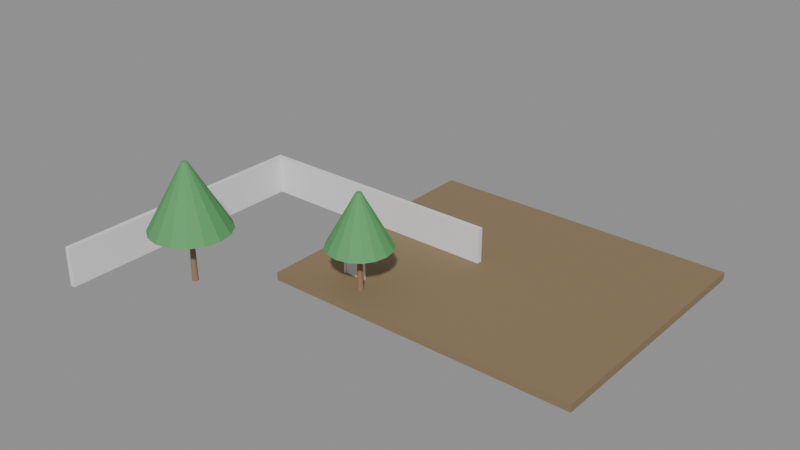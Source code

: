 # Source: e2028_after.blend  (saved by Blender 5.2.44; exported with 4.5.12 LTS)
import bpy
from mathutils import Matrix  # noqa: F401  (used for matrix-valued properties, if any)

bpy.ops.wm.read_factory_settings(use_empty=True)
scene = bpy.context.scene
scene.name = 'Scene'

# ---- materials (node trees are filled in below, after node groups)
mat_cesped = bpy.data.materials.new('Cesped')
mat_ladrillo_rojo = bpy.data.materials.new('Ladrillo_Rojo')
mat_madera_tronco = bpy.data.materials.new('Madera_Tronco')
mat_follaje = bpy.data.materials.new('Follaje')
mat_marco_pintura = bpy.data.materials.new('Marco_Pintura')
mat_madera = bpy.data.materials.new('Madera')

# ---- material node trees
mat_cesped.use_nodes = True; mat_cesped.node_tree.nodes.clear()
_N = mat_cesped.node_tree.nodes; _L = mat_cesped.node_tree.links
n0 = _N.new('ShaderNodeBsdfPrincipled'); n0.name = 'Principled BSDF'; n0.location = (-200, 100)
n0.inputs[0].default_value = (0.25, 0.18, 0.1, 1.0)
n0.inputs[2].default_value = 0.9
n0.inputs[3].default_value = 1.45
n0.inputs[10].default_value = 0.005
n1 = _N.new('ShaderNodeOutputMaterial'); n1.name = 'Material Output'; n1.location = (200, 100)
_L.new(n0.outputs[0], n1.inputs[0])
n1.is_active_output = True
mat_ladrillo_rojo.use_nodes = True; mat_ladrillo_rojo.node_tree.nodes.clear()
_N = mat_ladrillo_rojo.node_tree.nodes; _L = mat_ladrillo_rojo.node_tree.links
n0 = _N.new('ShaderNodeBsdfPrincipled'); n0.name = 'Principled BSDF'; n0.location = (-200, 100)
n0.inputs[3].default_value = 1.45
n0.inputs[10].default_value = 0.005
n1 = _N.new('ShaderNodeOutputMaterial'); n1.name = 'Material Output'; n1.location = (200, 100)
_L.new(n0.outputs[0], n1.inputs[0])
n1.is_active_output = True
mat_madera_tronco.use_nodes = True; mat_madera_tronco.node_tree.nodes.clear()
_N = mat_madera_tronco.node_tree.nodes; _L = mat_madera_tronco.node_tree.links
n0 = _N.new('ShaderNodeBsdfPrincipled'); n0.name = 'Principled BSDF'; n0.location = (-200, 100)
n0.inputs[0].default_value = (0.28, 0.18, 0.1, 1.0)
n0.inputs[2].default_value = 0.9
n0.inputs[3].default_value = 1.45
n0.inputs[10].default_value = 0.005
n1 = _N.new('ShaderNodeOutputMaterial'); n1.name = 'Material Output'; n1.location = (200, 100)
_L.new(n0.outputs[0], n1.inputs[0])
n1.is_active_output = True
mat_follaje.use_nodes = True; mat_follaje.node_tree.nodes.clear()
_N = mat_follaje.node_tree.nodes; _L = mat_follaje.node_tree.links
n0 = _N.new('ShaderNodeBsdfPrincipled'); n0.name = 'Principled BSDF'; n0.location = (-200, 100)
n0.inputs[0].default_value = (0.1, 0.35, 0.12, 1.0)
n0.inputs[2].default_value = 0.8
n0.inputs[3].default_value = 1.45
n0.inputs[10].default_value = 0.005
n1 = _N.new('ShaderNodeOutputMaterial'); n1.name = 'Material Output'; n1.location = (200, 100)
_L.new(n0.outputs[0], n1.inputs[0])
n1.is_active_output = True
mat_marco_pintura.use_nodes = True; mat_marco_pintura.node_tree.nodes.clear()
_N = mat_marco_pintura.node_tree.nodes; _L = mat_marco_pintura.node_tree.links
n0 = _N.new('ShaderNodeBsdfPrincipled'); n0.name = 'Principled BSDF'; n0.location = (-200, 100)
n0.inputs[3].default_value = 1.45
n0.inputs[10].default_value = 0.005
n1 = _N.new('ShaderNodeOutputMaterial'); n1.name = 'Material Output'; n1.location = (200, 100)
_L.new(n0.outputs[0], n1.inputs[0])
n1.is_active_output = True
mat_madera.use_nodes = True; mat_madera.node_tree.nodes.clear()
_N = mat_madera.node_tree.nodes; _L = mat_madera.node_tree.links
n0 = _N.new('ShaderNodeBsdfPrincipled'); n0.name = 'Principled BSDF'; n0.location = (-200, 100)
n0.inputs[3].default_value = 1.45
n0.inputs[10].default_value = 0.005
n1 = _N.new('ShaderNodeOutputMaterial'); n1.name = 'Material Output'; n1.location = (200, 100)
_L.new(n0.outputs[0], n1.inputs[0])
n1.is_active_output = True

# ---- meshes
me_suelo_parque_cuerpo_mesh = bpy.data.meshes.new('Suelo_Parque_Cuerpo_mesh')
me_suelo_parque_cuerpo_mesh.from_pydata([(0.0, 0.0, 0.0), (12.0, 0.0, 0.0), (12.0, 10.0, 0.0), (0.0, 10.0, 0.0), (0.0, 0.0, 0.3), (12.0, 0.0, 0.3), (12.0, 10.0, 0.3), (0.0, 10.0, 0.3)], [], [(0, 1, 2, 3), (4, 5, 6, 7), (0, 1, 5, 4), (1, 2, 6, 5), (2, 3, 7, 6), (3, 0, 4, 7)])
me_suelo_parque_cuerpo_mesh.materials.append(mat_cesped)
me_suelo_parque_cuerpo_mesh.update()
me_muro_fondo_cuerpo_mesh = bpy.data.meshes.new('Muro_Fondo_Cuerpo_mesh')
me_muro_fondo_cuerpo_mesh.from_pydata([(0.0, 0.0, 0.0), (10.0, 0.0, 0.0), (10.0, 0.2, 0.0), (0.0, 0.2, 0.0), (0.0, 0.0, 1.5), (10.0, 0.0, 1.5), (10.0, 0.2, 1.5), (0.0, 0.2, 1.5)], [], [(0, 1, 2, 3), (4, 5, 6, 7), (0, 1, 5, 4), (1, 2, 6, 5), (2, 3, 7, 6), (3, 0, 4, 7)])
me_muro_fondo_cuerpo_mesh.materials.append(mat_ladrillo_rojo)
me_muro_fondo_cuerpo_mesh.update()
me_muro_lateral_cuerpo_mesh = bpy.data.meshes.new('Muro_Lateral_Cuerpo_mesh')
me_muro_lateral_cuerpo_mesh.from_pydata([(0.0, 0.0, 0.0), (10.0, 0.0, 0.0), (10.0, 0.2, 0.0), (0.0, 0.2, 0.0), (0.0, 0.0, 1.5), (10.0, 0.0, 1.5), (10.0, 0.2, 1.5), (0.0, 0.2, 1.5)], [], [(0, 1, 2, 3), (4, 5, 6, 7), (0, 1, 5, 4), (1, 2, 6, 5), (2, 3, 7, 6), (3, 0, 4, 7)])
me_muro_lateral_cuerpo_mesh.materials.append(mat_ladrillo_rojo)
me_muro_lateral_cuerpo_mesh.update()
me_arbol_001_tronco_mesh = bpy.data.meshes.new('Arbol.001_Tronco_mesh')
me_arbol_001_tronco_mesh.from_pydata([(0.0, 0.12, 0.0), (0.0, 0.084, 2.0), (0.06, 0.1039, 0.0), (0.042, 0.07275, 2.0), (0.1039, 0.06, 0.0), (0.07275, 0.042, 2.0), (0.12, 0.0, 0.0), (0.084, 0.0, 2.0), (0.1039, -0.06, 0.0), (0.07275, -0.042, 2.0), (0.06, -0.1039, 0.0), (0.042, -0.07275, 2.0), (0.0, -0.12, 0.0), (0.0, -0.084, 2.0), (-0.06, -0.1039, 0.0), (-0.042, -0.07275, 2.0), (-0.1039, -0.06, 0.0), (-0.07275, -0.042, 2.0), (-0.12, 0.0, 0.0), (-0.084, 0.0, 2.0), (-0.1039, 0.06, 0.0), (-0.07275, 0.042, 2.0), (-0.06, 0.1039, 0.0), (-0.042, 0.07275, 2.0)], [], [(0, 1, 3, 2), (2, 3, 5, 4), (4, 5, 7, 6), (6, 7, 9, 8), (8, 9, 11, 10), (10, 11, 13, 12), (12, 13, 15, 14), (14, 15, 17, 16), (16, 17, 19, 18), (18, 19, 21, 20), (3, 1, 23, 21, 19, 17, 15, 13, 11, 9, 7, 5), (20, 21, 23, 22), (22, 23, 1, 0), (0, 2, 4, 6, 8, 10, 12, 14, 16, 18, 20, 22)])
me_arbol_001_tronco_mesh.materials.append(mat_madera_tronco)
me_arbol_001_tronco_mesh.update()
me_arbol_001_copa_mesh = bpy.data.meshes.new('Arbol.001_Copa_mesh')
me_arbol_001_copa_mesh.from_pydata([(0.0, 1.5, 2.0), (0.0, 0.1, 4.5), (0.574, 1.386, 2.0), (0.03827, 0.09239, 4.5), (1.061, 1.061, 2.0), (0.07071, 0.07071, 4.5), (1.386, 0.574, 2.0), (0.09239, 0.03827, 4.5), (1.5, 0.0, 2.0), (0.1, 0.0, 4.5), (1.386, -0.574, 2.0), (0.09239, -0.03827, 4.5), (1.061, -1.061, 2.0), (0.07071, -0.07071, 4.5), (0.574, -1.386, 2.0), (0.03827, -0.09239, 4.5), (0.0, -1.5, 2.0), (0.0, -0.1, 4.5), (-0.574, -1.386, 2.0), (-0.03827, -0.09239, 4.5), (-1.061, -1.061, 2.0), (-0.07071, -0.07071, 4.5), (-1.386, -0.574, 2.0), (-0.09239, -0.03827, 4.5), (-1.5, 0.0, 2.0), (-0.1, 0.0, 4.5), (-1.386, 0.574, 2.0), (-0.09239, 0.03827, 4.5), (-1.061, 1.061, 2.0), (-0.07071, 0.07071, 4.5), (-0.574, 1.386, 2.0), (-0.03827, 0.09239, 4.5)], [], [(0, 1, 3, 2), (2, 3, 5, 4), (4, 5, 7, 6), (6, 7, 9, 8), (8, 9, 11, 10), (10, 11, 13, 12), (12, 13, 15, 14), (14, 15, 17, 16), (16, 17, 19, 18), (18, 19, 21, 20), (20, 21, 23, 22), (22, 23, 25, 24), (24, 25, 27, 26), (26, 27, 29, 28), (3, 1, 31, 29, 27, 25, 23, 21, 19, 17, 15, 13, 11, 9, 7, 5), (28, 29, 31, 30), (30, 31, 1, 0), (0, 2, 4, 6, 8, 10, 12, 14, 16, 18, 20, 22, 24, 26, 28, 30)])
me_arbol_001_copa_mesh.materials.append(mat_follaje)
me_arbol_001_copa_mesh.update()
me_arbol_002_tronco_mesh = bpy.data.meshes.new('Arbol.002_Tronco_mesh')
me_arbol_002_tronco_mesh.from_pydata([(0.0, 0.12, 0.0), (0.0, 0.084, 1.8), (0.06, 0.1039, 0.0), (0.042, 0.07275, 1.8), (0.1039, 0.06, 0.0), (0.07275, 0.042, 1.8), (0.12, 0.0, 0.0), (0.084, 0.0, 1.8), (0.1039, -0.06, 0.0), (0.07275, -0.042, 1.8), (0.06, -0.1039, 0.0), (0.042, -0.07275, 1.8), (0.0, -0.12, 0.0), (0.0, -0.084, 1.8), (-0.06, -0.1039, 0.0), (-0.042, -0.07275, 1.8), (-0.1039, -0.06, 0.0), (-0.07275, -0.042, 1.8), (-0.12, 0.0, 0.0), (-0.084, 0.0, 1.8), (-0.1039, 0.06, 0.0), (-0.07275, 0.042, 1.8), (-0.06, 0.1039, 0.0), (-0.042, 0.07275, 1.8)], [], [(0, 1, 3, 2), (2, 3, 5, 4), (4, 5, 7, 6), (6, 7, 9, 8), (8, 9, 11, 10), (10, 11, 13, 12), (12, 13, 15, 14), (14, 15, 17, 16), (16, 17, 19, 18), (18, 19, 21, 20), (3, 1, 23, 21, 19, 17, 15, 13, 11, 9, 7, 5), (20, 21, 23, 22), (22, 23, 1, 0), (0, 2, 4, 6, 8, 10, 12, 14, 16, 18, 20, 22)])
me_arbol_002_tronco_mesh.materials.append(mat_madera_tronco)
me_arbol_002_tronco_mesh.update()
me_arbol_002_copa_mesh = bpy.data.meshes.new('Arbol.002_Copa_mesh')
me_arbol_002_copa_mesh.from_pydata([(0.0, 1.2, 1.8), (0.0, 0.1, 3.8), (0.4592, 1.109, 1.8), (0.03827, 0.09239, 3.8), (0.8485, 0.8485, 1.8), (0.07071, 0.07071, 3.8), (1.109, 0.4592, 1.8), (0.09239, 0.03827, 3.8), (1.2, 0.0, 1.8), (0.1, 0.0, 3.8), (1.109, -0.4592, 1.8), (0.09239, -0.03827, 3.8), (0.8485, -0.8485, 1.8), (0.07071, -0.07071, 3.8), (0.4592, -1.109, 1.8), (0.03827, -0.09239, 3.8), (0.0, -1.2, 1.8), (0.0, -0.1, 3.8), (-0.4592, -1.109, 1.8), (-0.03827, -0.09239, 3.8), (-0.8485, -0.8485, 1.8), (-0.07071, -0.07071, 3.8), (-1.109, -0.4592, 1.8), (-0.09239, -0.03827, 3.8), (-1.2, 0.0, 1.8), (-0.1, 0.0, 3.8), (-1.109, 0.4592, 1.8), (-0.09239, 0.03827, 3.8), (-0.8485, 0.8485, 1.8), (-0.07071, 0.07071, 3.8), (-0.4592, 1.109, 1.8), (-0.03827, 0.09239, 3.8)], [], [(0, 1, 3, 2), (2, 3, 5, 4), (4, 5, 7, 6), (6, 7, 9, 8), (8, 9, 11, 10), (10, 11, 13, 12), (12, 13, 15, 14), (14, 15, 17, 16), (16, 17, 19, 18), (18, 19, 21, 20), (20, 21, 23, 22), (22, 23, 25, 24), (24, 25, 27, 26), (26, 27, 29, 28), (3, 1, 31, 29, 27, 25, 23, 21, 19, 17, 15, 13, 11, 9, 7, 5), (28, 29, 31, 30), (30, 31, 1, 0), (0, 2, 4, 6, 8, 10, 12, 14, 16, 18, 20, 22, 24, 26, 28, 30)])
me_arbol_002_copa_mesh.materials.append(mat_follaje)
me_arbol_002_copa_mesh.update()
me_puerta_nuevo_jamba_izq_mesh = bpy.data.meshes.new('Puerta_Nuevo_Jamba_Izq_mesh')
me_puerta_nuevo_jamba_izq_mesh.from_pydata([(0.0, 0.0, 0.0), (0.08, 0.0, 0.0), (0.08, 0.1, 0.0), (0.0, 0.1, 0.0), (0.0, 0.0, 2.1), (0.08, 0.0, 2.1), (0.08, 0.1, 2.1), (0.0, 0.1, 2.1)], [], [(0, 1, 2, 3), (4, 5, 6, 7), (0, 1, 5, 4), (1, 2, 6, 5), (2, 3, 7, 6), (3, 0, 4, 7)])
me_puerta_nuevo_jamba_izq_mesh.materials.append(mat_marco_pintura)
me_puerta_nuevo_jamba_izq_mesh.update()
me_puerta_nuevo_jamba_der_mesh = bpy.data.meshes.new('Puerta_Nuevo_Jamba_Der_mesh')
me_puerta_nuevo_jamba_der_mesh.from_pydata([(0.0, 0.0, 0.0), (0.08, 0.0, 0.0), (0.08, 0.1, 0.0), (0.0, 0.1, 0.0), (0.0, 0.0, 2.1), (0.08, 0.0, 2.1), (0.08, 0.1, 2.1), (0.0, 0.1, 2.1)], [], [(0, 1, 2, 3), (4, 5, 6, 7), (0, 1, 5, 4), (1, 2, 6, 5), (2, 3, 7, 6), (3, 0, 4, 7)])
me_puerta_nuevo_jamba_der_mesh.materials.append(mat_marco_pintura)
me_puerta_nuevo_jamba_der_mesh.update()
me_puerta_nuevo_dintel_mesh = bpy.data.meshes.new('Puerta_Nuevo_Dintel_mesh')
me_puerta_nuevo_dintel_mesh.from_pydata([(0.0, 0.0, 0.0), (0.74, 0.0, 0.0), (0.74, 0.1, 0.0), (0.0, 0.1, 0.0), (0.0, 0.0, 0.08), (0.74, 0.0, 0.08), (0.74, 0.1, 0.08), (0.0, 0.1, 0.08)], [], [(0, 1, 2, 3), (4, 5, 6, 7), (0, 1, 5, 4), (1, 2, 6, 5), (2, 3, 7, 6), (3, 0, 4, 7)])
me_puerta_nuevo_dintel_mesh.materials.append(mat_marco_pintura)
me_puerta_nuevo_dintel_mesh.update()
me_puerta_nuevo_panel_mesh = bpy.data.meshes.new('Puerta_Nuevo_Panel_mesh')
me_puerta_nuevo_panel_mesh.from_pydata([(0.0, 0.0, 0.0), (0.73, 0.0, 0.0), (0.73, 0.04, 0.0), (0.0, 0.04, 0.0), (0.0, 0.0, 2.01), (0.73, 0.0, 2.01), (0.73, 0.04, 2.01), (0.0, 0.04, 2.01)], [], [(0, 1, 2, 3), (4, 5, 6, 7), (0, 1, 5, 4), (1, 2, 6, 5), (2, 3, 7, 6), (3, 0, 4, 7)])
me_puerta_nuevo_panel_mesh.materials.append(mat_madera)
me_puerta_nuevo_panel_mesh.update()

# ---- objects
ob_suelo_parque = bpy.data.objects.new('Suelo_Parque', None)
ob_suelo_parque_cuerpo = bpy.data.objects.new('Suelo_Parque_Cuerpo', me_suelo_parque_cuerpo_mesh)
ob_muro_fondo = bpy.data.objects.new('Muro_Fondo', None)
ob_muro_fondo_cuerpo = bpy.data.objects.new('Muro_Fondo_Cuerpo', me_muro_fondo_cuerpo_mesh)
ob_muro_lateral = bpy.data.objects.new('Muro_Lateral', None)
ob_muro_lateral_cuerpo = bpy.data.objects.new('Muro_Lateral_Cuerpo', me_muro_lateral_cuerpo_mesh)
ob_arbol_001 = bpy.data.objects.new('Arbol.001', None)
ob_arbol_001_tronco = bpy.data.objects.new('Arbol.001_Tronco', me_arbol_001_tronco_mesh)
ob_arbol_001_copa = bpy.data.objects.new('Arbol.001_Copa', me_arbol_001_copa_mesh)
ob_arbol_002 = bpy.data.objects.new('Arbol.002', None)
ob_arbol_002_tronco = bpy.data.objects.new('Arbol.002_Tronco', me_arbol_002_tronco_mesh)
ob_arbol_002_copa = bpy.data.objects.new('Arbol.002_Copa', me_arbol_002_copa_mesh)
ob_puerta_nuevo = bpy.data.objects.new('Puerta_Nuevo', None)
ob_puerta_nuevo_jamba_izq = bpy.data.objects.new('Puerta_Nuevo_Jamba_Izq', me_puerta_nuevo_jamba_izq_mesh)
ob_puerta_nuevo_jamba_der = bpy.data.objects.new('Puerta_Nuevo_Jamba_Der', me_puerta_nuevo_jamba_der_mesh)
ob_puerta_nuevo_dintel = bpy.data.objects.new('Puerta_Nuevo_Dintel', me_puerta_nuevo_dintel_mesh)
ob_puerta_nuevo_panel = bpy.data.objects.new('Puerta_Nuevo_Panel', me_puerta_nuevo_panel_mesh)

# ---- transforms, parenting, visibility, modifiers, constraints
ob_suelo_parque.location = (0.0, 0.0, 0.0)
ob_suelo_parque.empty_display_type = 'ARROWS'
ob_suelo_parque_cuerpo.parent = ob_suelo_parque
ob_suelo_parque_cuerpo.location = (0.0, 0.0, 0.0)
ob_muro_fondo.location = (-5.0, 5.0, 0.15)
ob_muro_fondo.empty_display_type = 'ARROWS'
ob_muro_fondo_cuerpo.parent = ob_muro_fondo
ob_muro_fondo_cuerpo.location = (0.0, 0.0, 0.0)
ob_muro_lateral.location = (-5.0, 5.0, 0.15)
ob_muro_lateral.rotation_euler = (0.0, 0.0, -1.571)
ob_muro_lateral.empty_display_type = 'ARROWS'
ob_muro_lateral_cuerpo.parent = ob_muro_lateral
ob_muro_lateral_cuerpo.location = (0.0, 0.0, 0.0)
ob_arbol_001.location = (-2.0, -2.0, 0.15)
ob_arbol_001.empty_display_type = 'ARROWS'
ob_arbol_001_tronco.parent = ob_arbol_001
ob_arbol_001_tronco.location = (0.0, 0.0, 0.0)
ob_arbol_001_copa.parent = ob_arbol_001
ob_arbol_001_copa.location = (0.0, 0.0, 0.0)
ob_arbol_002.location = (3.0, 1.0, 0.15)
ob_arbol_002.empty_display_type = 'ARROWS'
ob_arbol_002_tronco.parent = ob_arbol_002
ob_arbol_002_tronco.location = (0.0, 0.0, 0.0)
ob_arbol_002_copa.parent = ob_arbol_002
ob_arbol_002_copa.location = (0.0, 0.0, 0.0)
ob_puerta_nuevo.location = (1.8, 1.5, 0.0)
ob_puerta_nuevo.empty_display_type = 'ARROWS'
ob_puerta_nuevo_jamba_izq.parent = ob_puerta_nuevo
ob_puerta_nuevo_jamba_izq.location = (0.0, 0.0, 0.0)
ob_puerta_nuevo_jamba_der.parent = ob_puerta_nuevo
ob_puerta_nuevo_jamba_der.location = (0.82, 0.0, 0.0)
ob_puerta_nuevo_dintel.parent = ob_puerta_nuevo
ob_puerta_nuevo_dintel.location = (0.08, 0.0, 2.02)
ob_puerta_nuevo_panel.parent = ob_puerta_nuevo
ob_puerta_nuevo_panel.location = (0.085, 0.03, 0.005)

# ---- collection membership
scene.collection.objects.link(ob_suelo_parque)
scene.collection.objects.link(ob_suelo_parque_cuerpo)
scene.collection.objects.link(ob_muro_fondo)
scene.collection.objects.link(ob_muro_fondo_cuerpo)
scene.collection.objects.link(ob_muro_lateral)
scene.collection.objects.link(ob_muro_lateral_cuerpo)
scene.collection.objects.link(ob_arbol_001)
scene.collection.objects.link(ob_arbol_001_tronco)
scene.collection.objects.link(ob_arbol_001_copa)
scene.collection.objects.link(ob_arbol_002)
scene.collection.objects.link(ob_arbol_002_tronco)
scene.collection.objects.link(ob_arbol_002_copa)
scene.collection.objects.link(ob_puerta_nuevo)
scene.collection.objects.link(ob_puerta_nuevo_jamba_izq)
scene.collection.objects.link(ob_puerta_nuevo_jamba_der)
scene.collection.objects.link(ob_puerta_nuevo_dintel)
scene.collection.objects.link(ob_puerta_nuevo_panel)

# ---- scene / render settings (as saved in the file)
scene.frame_start = 1; scene.frame_end = 250; scene.frame_set(1)
scene.render.engine = 'BLENDER_EEVEE_NEXT'
scene.render.bake_bias = 0.0
scene.render.bake_samples = 0
scene.render.compositor_device = 'GPU'
scene.eevee.use_volume_custom_range = False
scene.eevee.fast_gi_thickness_near = 0.1
scene.eevee.fast_gi_thickness_far = 0.0
scene.eevee.ray_tracing_options.screen_trace_thickness = 0.1
bpy.context.view_layer.update()

# ---- added for rendering (the .blend has no active camera and no usable light): camera, sun + grey world if the file has none
cam_auto = bpy.data.cameras.new('AutoCamera')
cam_auto.lens = 50.0
cam_auto.sensor_width = 36.0
cam_auto.clip_end = 1000.0
ob_auto_camera = bpy.data.objects.new('AutoCamera', cam_auto)
scene.collection.objects.link(ob_auto_camera)
ob_auto_camera.location = (24.913, -23.1955, 19.4554)
ob_auto_camera.rotation_euler = (1.09748, -7.21219e-08, 0.694738)
scene.camera = ob_auto_camera
light_auto_sun = bpy.data.lights.new('AutoSun', 'SUN')
light_auto_sun.energy = 3.0
light_auto_sun.angle = 0.0523599
ob_auto_sun = bpy.data.objects.new('AutoSun', light_auto_sun)
scene.collection.objects.link(ob_auto_sun)
ob_auto_sun.rotation_euler = (0.872665, 0.174533, 0.523599)
if scene.world is None:
    world_auto = bpy.data.worlds.new('AutoWorld')
    world_auto.color = (0.3, 0.3, 0.3)
    scene.world = world_auto
bpy.context.view_layer.update()
